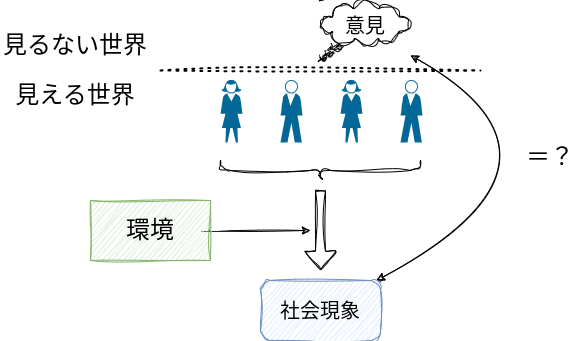

The diagram above was exported from draw.io. Its source (the exported page's mxGraphModel, read from the mxfile embedded in the PNG):
<mxGraphModel dx="1660" dy="608" grid="1" gridSize="10" guides="1" tooltips="1" connect="1" arrows="1" fold="1" page="1" pageScale="1" pageWidth="850" pageHeight="1100" math="0" shadow="0">
  <root>
    <mxCell id="0" />
    <mxCell id="1" parent="0" />
    <mxCell id="2" value="" style="shape=mxgraph.cisco.people.standing_man;html=1;pointerEvents=1;dashed=0;fillColor=#036897;strokeColor=#ffffff;strokeWidth=2;verticalLabelPosition=bottom;verticalAlign=top;align=center;outlineConnect=0;" parent="1" vertex="1">
      <mxGeometry x="240" y="120" width="22" height="62" as="geometry" />
    </mxCell>
    <mxCell id="3" value="" style="shape=mxgraph.cisco.people.standing_woman;html=1;pointerEvents=1;dashed=0;fillColor=#036897;strokeColor=#ffffff;strokeWidth=2;verticalLabelPosition=bottom;verticalAlign=top;align=center;outlineConnect=0;" parent="1" vertex="1">
      <mxGeometry x="300" y="120" width="22" height="62" as="geometry" />
    </mxCell>
    <mxCell id="14" style="edgeStyle=none;sketch=1;html=1;curved=1;startArrow=classic;startFill=1;" parent="1" source="4" target="6" edge="1">
      <mxGeometry relative="1" as="geometry">
        <Array as="points">
          <mxPoint x="560" y="200" />
        </Array>
      </mxGeometry>
    </mxCell>
    <mxCell id="4" value="" style="whiteSpace=wrap;html=1;shape=mxgraph.basic.cloud_callout;sketch=1;curveFitting=1;jiggle=2;" parent="1" vertex="1">
      <mxGeometry x="280" y="40" width="90" height="60" as="geometry" />
    </mxCell>
    <mxCell id="5" value="" style="shape=flexArrow;endArrow=classic;html=1;fontSize=20;sketch=1;curveFitting=1;jiggle=2;" parent="1" edge="1">
      <mxGeometry width="50" height="50" relative="1" as="geometry">
        <mxPoint x="280" y="230" as="sourcePoint" />
        <mxPoint x="280" y="310" as="targetPoint" />
      </mxGeometry>
    </mxCell>
    <mxCell id="6" value="社会現象" style="rounded=1;whiteSpace=wrap;html=1;fontSize=20;fillColor=#dae8fc;strokeColor=#6c8ebf;sketch=1;curveFitting=1;jiggle=2;" parent="1" vertex="1">
      <mxGeometry x="220" y="320" width="120" height="60" as="geometry" />
    </mxCell>
    <mxCell id="7" value="意見" style="text;strokeColor=none;align=center;fillColor=none;html=1;verticalAlign=middle;whiteSpace=wrap;rounded=0;fontSize=20;sketch=1;curveFitting=1;jiggle=2;" parent="1" vertex="1">
      <mxGeometry x="295" y="50" width="60" height="30" as="geometry" />
    </mxCell>
    <mxCell id="10" value="" style="shape=mxgraph.cisco.people.standing_man;html=1;pointerEvents=1;dashed=0;fillColor=#036897;strokeColor=#ffffff;strokeWidth=2;verticalLabelPosition=bottom;verticalAlign=top;align=center;outlineConnect=0;sketch=0;fontSize=20;" parent="1" vertex="1">
      <mxGeometry x="360" y="120" width="22" height="62" as="geometry" />
    </mxCell>
    <mxCell id="11" value="" style="shape=mxgraph.cisco.people.standing_woman;html=1;pointerEvents=1;dashed=0;fillColor=#036897;strokeColor=#ffffff;strokeWidth=2;verticalLabelPosition=bottom;verticalAlign=top;align=center;outlineConnect=0;sketch=0;fontSize=20;" parent="1" vertex="1">
      <mxGeometry x="180" y="120" width="22" height="62" as="geometry" />
    </mxCell>
    <mxCell id="12" value="" style="shape=curlyBracket;whiteSpace=wrap;html=1;rounded=1;flipH=1;labelPosition=right;verticalLabelPosition=middle;align=left;verticalAlign=middle;sketch=1;fontSize=20;curveFitting=1;jiggle=2;rotation=90;" parent="1" vertex="1">
      <mxGeometry x="270" y="110" width="20" height="200" as="geometry" />
    </mxCell>
    <mxCell id="13" value="" style="endArrow=none;dashed=1;html=1;dashPattern=1 3;strokeWidth=2;sketch=1;curveFitting=1;jiggle=2;" parent="1" edge="1">
      <mxGeometry width="50" height="50" relative="1" as="geometry">
        <mxPoint x="120" y="110" as="sourcePoint" />
        <mxPoint x="440" y="110" as="targetPoint" />
      </mxGeometry>
    </mxCell>
    <mxCell id="15" value="&lt;font style=&quot;font-size: 24px;&quot;&gt;＝？&lt;/font&gt;" style="text;strokeColor=none;align=center;fillColor=none;html=1;verticalAlign=middle;whiteSpace=wrap;rounded=0;" parent="1" vertex="1">
      <mxGeometry x="480" y="182" width="60" height="30" as="geometry" />
    </mxCell>
    <mxCell id="17" value="見える世界" style="text;strokeColor=none;align=center;fillColor=none;html=1;verticalAlign=middle;whiteSpace=wrap;rounded=0;fontSize=24;" parent="1" vertex="1">
      <mxGeometry x="-30" y="120" width="130" height="30" as="geometry" />
    </mxCell>
    <mxCell id="18" value="見るない世界" style="text;strokeColor=none;align=center;fillColor=none;html=1;verticalAlign=middle;whiteSpace=wrap;rounded=0;fontSize=24;" parent="1" vertex="1">
      <mxGeometry x="-40" y="70" width="150" height="30" as="geometry" />
    </mxCell>
    <mxCell id="20" style="edgeStyle=none;curved=1;sketch=1;html=1;fontSize=24;startArrow=none;startFill=0;" parent="1" source="19" edge="1">
      <mxGeometry relative="1" as="geometry">
        <mxPoint x="270" y="270" as="targetPoint" />
      </mxGeometry>
    </mxCell>
    <mxCell id="19" value="環境" style="rounded=0;whiteSpace=wrap;html=1;fontSize=24;fillColor=#d5e8d4;strokeColor=#82b366;sketch=1;curveFitting=1;jiggle=2;" parent="1" vertex="1">
      <mxGeometry x="50" y="240" width="120" height="60" as="geometry" />
    </mxCell>
  </root>
</mxGraphModel>